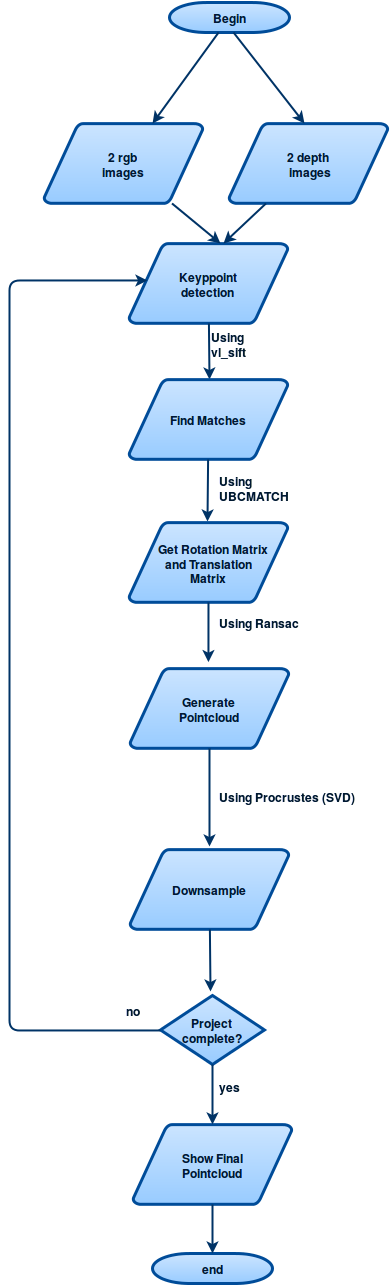

The diagram above was exported from draw.io. Its source (the exported page's mxGraphModel, read from the mxfile embedded in the PNG):
<mxGraphModel dx="827" dy="434" grid="1" gridSize="10" guides="1" tooltips="1" connect="1" arrows="1" fold="1" page="1" pageScale="1.5" pageWidth="826" pageHeight="1169" math="0" shadow="0">
  <root>
    <mxCell id="0" style=";html=1;" />
    <mxCell id="1" style=";html=1;" parent="0" />
    <mxCell id="2" value="Begin&lt;br&gt;" style="shape=mxgraph.flowchart.terminator;fillColor=#99CCFF;strokeColor=#004C99;strokeWidth=3;gradientColor=#CCE5FF;gradientDirection=north;fontColor=#001933;fontStyle=1;html=1;" vertex="1" parent="1">
      <mxGeometry x="281" y="9" width="120" height="30" as="geometry" />
    </mxCell>
    <mxCell id="3" value="2 rgb&lt;br&gt;images&lt;br&gt;" style="shape=mxgraph.flowchart.data;fillColor=#99CCFF;strokeColor=#004C99;strokeWidth=3;gradientColor=#CCE5FF;gradientDirection=north;fontColor=#001933;fontStyle=1;html=1;" vertex="1" parent="1">
      <mxGeometry x="155.5" y="130" width="159" height="80" as="geometry" />
    </mxCell>
    <mxCell id="6" value="Keyppoint&lt;br&gt;detection&lt;br&gt;" style="shape=mxgraph.flowchart.data;fillColor=#99CCFF;strokeColor=#004C99;strokeWidth=3;gradientColor=#CCE5FF;gradientDirection=north;fontColor=#001933;fontStyle=1;html=1;" vertex="1" parent="1">
      <mxGeometry x="240.5" y="250" width="159" height="80" as="geometry" />
    </mxCell>
    <mxCell id="9" style="fontColor=#001933;fontStyle=1;strokeColor=#003366;strokeWidth=2;html=1;" edge="1" parent="1" source="2" target="3">
      <mxGeometry relative="1" as="geometry" />
    </mxCell>
    <mxCell id="10" style="fontColor=#001933;fontStyle=1;strokeColor=#003366;strokeWidth=2;html=1;entryX=0.574;entryY=-0.004;entryPerimeter=0;" edge="1" parent="1" source="3" target="6">
      <mxGeometry relative="1" as="geometry" />
    </mxCell>
    <mxCell id="11" style="fontColor=#001933;fontStyle=1;strokeColor=#003366;strokeWidth=2;html=1;entryX=0.507;entryY=0.001;entryPerimeter=0;" edge="1" parent="1" source="6" target="302222b34b93ec93-71">
      <mxGeometry relative="1" as="geometry">
        <mxPoint x="314" y="381" as="targetPoint" />
      </mxGeometry>
    </mxCell>
    <mxCell id="42" value="Project&lt;br&gt;complete?" style="shape=mxgraph.flowchart.decision;fillColor=#99CCFF;strokeColor=#004C99;strokeWidth=3;gradientColor=#CCE5FF;gradientDirection=north;fontColor=#001933;fontStyle=1;html=1;" vertex="1" parent="1">
      <mxGeometry x="272" y="1002" width="104" height="69" as="geometry" />
    </mxCell>
    <mxCell id="44" value="Show Final&lt;br&gt;Pointcloud&lt;br&gt;" style="shape=mxgraph.flowchart.data;fillColor=#99CCFF;strokeColor=#004C99;strokeWidth=3;gradientColor=#CCE5FF;gradientDirection=north;fontColor=#001933;fontStyle=1;html=1;" vertex="1" parent="1">
      <mxGeometry x="244.5" y="1131" width="159" height="80" as="geometry" />
    </mxCell>
    <mxCell id="47" value="end" style="shape=mxgraph.flowchart.terminator;fillColor=#99CCFF;strokeColor=#004C99;strokeWidth=3;gradientColor=#CCE5FF;gradientDirection=north;fontColor=#001933;fontStyle=1;html=1;" vertex="1" parent="1">
      <mxGeometry x="264" y="1260" width="120" height="30" as="geometry" />
    </mxCell>
    <mxCell id="49" value="" style="edgeStyle=elbowEdgeStyle;elbow=vertical;exitX=0.5;exitY=1;exitPerimeter=0;entryX=0.5;entryY=0;entryPerimeter=0;fontColor=#001933;fontStyle=1;strokeColor=#003366;strokeWidth=2;html=1;" edge="1" parent="1" source="42" target="44">
      <mxGeometry x="1" y="-620" width="100" height="100" as="geometry">
        <mxPoint x="1" y="-520" as="sourcePoint" />
        <mxPoint x="101" y="-620" as="targetPoint" />
      </mxGeometry>
    </mxCell>
    <mxCell id="50" value="" style="edgeStyle=elbowEdgeStyle;elbow=vertical;exitX=0.5;exitY=1;exitPerimeter=0;entryX=0.5;entryY=0;entryPerimeter=0;fontColor=#001933;fontStyle=1;strokeColor=#003366;strokeWidth=2;html=1;" edge="1" parent="1" source="44" target="47">
      <mxGeometry x="1" y="-620" width="100" height="100" as="geometry">
        <mxPoint x="1" y="-520" as="sourcePoint" />
        <mxPoint x="101" y="-620" as="targetPoint" />
      </mxGeometry>
    </mxCell>
    <mxCell id="64" value="yes" style="text;fontColor=#001933;fontStyle=1;html=1;" vertex="1" parent="1">
      <mxGeometry x="329" y="1080" width="40" height="26" as="geometry" />
    </mxCell>
    <mxCell id="65" value="" style="edgeStyle=elbowEdgeStyle;elbow=horizontal;exitX=0;exitY=0.5;exitPerimeter=0;fontColor=#001933;fontStyle=1;strokeColor=#003366;strokeWidth=2;html=1;entryX=0.115;entryY=0.466;entryPerimeter=0;" edge="1" parent="1" source="42" target="6">
      <mxGeometry x="1" y="-620" width="100" height="100" as="geometry">
        <mxPoint x="1" y="-520" as="sourcePoint" />
        <mxPoint x="242" y="264" as="targetPoint" />
        <Array as="points">
          <mxPoint x="121" y="350" />
        </Array>
      </mxGeometry>
    </mxCell>
    <mxCell id="66" value="no" style="text;fontColor=#001933;fontStyle=1;html=1;" vertex="1" parent="1">
      <mxGeometry x="236" y="1004" width="40" height="26" as="geometry" />
    </mxCell>
    <mxCell id="302222b34b93ec93-66" value="2 depth&lt;br&gt;&amp;nbsp;images" style="shape=mxgraph.flowchart.data;fillColor=#99CCFF;strokeColor=#004C99;strokeWidth=3;gradientColor=#CCE5FF;gradientDirection=north;fontColor=#001933;fontStyle=1;html=1;" vertex="1" parent="1">
      <mxGeometry x="340.5" y="130" width="159" height="80" as="geometry" />
    </mxCell>
    <mxCell id="302222b34b93ec93-69" style="fontColor=#001933;fontStyle=1;strokeColor=#003366;strokeWidth=2;html=1;exitX=0.534;exitY=1.002;exitPerimeter=0;entryX=0.477;entryY=-0.004;entryPerimeter=0;" edge="1" parent="1" source="2" target="302222b34b93ec93-66">
      <mxGeometry relative="1" as="geometry">
        <mxPoint x="353.51503759398497" y="-71.00000000000011" as="sourcePoint" />
        <mxPoint x="262.2932330827068" y="140" as="targetPoint" />
      </mxGeometry>
    </mxCell>
    <mxCell id="302222b34b93ec93-70" style="fontColor=#001933;fontStyle=1;strokeColor=#003366;strokeWidth=2;html=1;entryX=0.596;entryY=-0.004;entryPerimeter=0;" edge="1" parent="1" source="302222b34b93ec93-66" target="6">
      <mxGeometry relative="1" as="geometry">
        <mxPoint x="273.33333333333326" y="220" as="sourcePoint" />
        <mxPoint x="301.66666666666674" y="260" as="targetPoint" />
        <Array as="points" />
      </mxGeometry>
    </mxCell>
    <mxCell id="302222b34b93ec93-71" value="Find Matches&lt;br&gt;" style="shape=mxgraph.flowchart.data;fillColor=#99CCFF;strokeColor=#004C99;strokeWidth=3;gradientColor=#CCE5FF;gradientDirection=north;fontColor=#001933;fontStyle=1;html=1;" vertex="1" parent="1">
      <mxGeometry x="240.5" y="386" width="159" height="80" as="geometry" />
    </mxCell>
    <mxCell id="302222b34b93ec93-72" style="entryX=0.492;entryY=-0.007;entryPerimeter=0;fontColor=#001933;fontStyle=1;strokeColor=#003366;strokeWidth=2;html=1;" edge="1" parent="1" source="302222b34b93ec93-71" target="302222b34b93ec93-75">
      <mxGeometry x="319.9411764705883" y="466" as="geometry">
        <mxPoint x="319.9411764705883" y="525.6470588235295" as="targetPoint" />
      </mxGeometry>
    </mxCell>
    <mxCell id="302222b34b93ec93-73" value="Using&lt;br&gt;vl_sift&lt;br&gt;" style="text;fontColor=#001933;fontStyle=1;html=1;" vertex="1" parent="1">
      <mxGeometry x="321" y="330" width="40" height="26" as="geometry" />
    </mxCell>
    <mxCell id="302222b34b93ec93-74" value="Using&lt;br&gt;UBCMATCH&lt;br&gt;" style="text;fontColor=#001933;fontStyle=1;html=1;" vertex="1" parent="1">
      <mxGeometry x="329" y="474" width="40" height="26" as="geometry" />
    </mxCell>
    <mxCell id="302222b34b93ec93-75" value="&amp;nbsp;&amp;nbsp; Get Rotation Matrix&lt;br&gt;and Translation&lt;br&gt;Matrix&lt;br&gt;" style="shape=mxgraph.flowchart.data;fillColor=#99CCFF;strokeColor=#004C99;strokeWidth=3;gradientColor=#CCE5FF;gradientDirection=north;fontColor=#001933;fontStyle=1;html=1;" vertex="1" parent="1">
      <mxGeometry x="240.5" y="529" width="159" height="80" as="geometry" />
    </mxCell>
    <mxCell id="302222b34b93ec93-76" style="entryX=0.5;entryY=0;entryPerimeter=0;fontColor=#001933;fontStyle=1;strokeColor=#003366;strokeWidth=2;html=1;" edge="1" parent="1" source="302222b34b93ec93-75">
      <mxGeometry x="319.9411764705883" y="609" as="geometry">
        <mxPoint x="319.9411764705883" y="668.6470588235295" as="targetPoint" />
      </mxGeometry>
    </mxCell>
    <mxCell id="302222b34b93ec93-78" value="Generate&lt;br&gt;Pointcloud&lt;br&gt;" style="shape=mxgraph.flowchart.data;fillColor=#99CCFF;strokeColor=#004C99;strokeWidth=3;gradientColor=#CCE5FF;gradientDirection=north;fontColor=#001933;fontStyle=1;html=1;" vertex="1" parent="1">
      <mxGeometry x="241.5" y="675" width="159" height="80" as="geometry" />
    </mxCell>
    <mxCell id="302222b34b93ec93-79" style="entryX=0.501;entryY=-0.035;entryPerimeter=0;fontColor=#001933;fontStyle=1;strokeColor=#003366;strokeWidth=2;html=1;" edge="1" parent="1" source="302222b34b93ec93-78" target="302222b34b93ec93-81">
      <mxGeometry x="320.9411764705883" y="755" as="geometry">
        <mxPoint x="320.9411764705883" y="814.6470588235295" as="targetPoint" />
      </mxGeometry>
    </mxCell>
    <mxCell id="302222b34b93ec93-80" value="Using Ransac&lt;br&gt;" style="text;fontColor=#001933;fontStyle=1;html=1;" vertex="1" parent="1">
      <mxGeometry x="329" y="616" width="40" height="26" as="geometry" />
    </mxCell>
    <mxCell id="302222b34b93ec93-81" value="Downsample" style="shape=mxgraph.flowchart.data;fillColor=#99CCFF;strokeColor=#004C99;strokeWidth=3;gradientColor=#CCE5FF;gradientDirection=north;fontColor=#001933;fontStyle=1;html=1;" vertex="1" parent="1">
      <mxGeometry x="241.5" y="856" width="159" height="80" as="geometry" />
    </mxCell>
    <mxCell id="302222b34b93ec93-82" style="fontColor=#001933;fontStyle=1;strokeColor=#003366;strokeWidth=2;html=1;" edge="1" parent="1" source="302222b34b93ec93-81">
      <mxGeometry x="319.9411764705883" y="896" as="geometry">
        <mxPoint x="322" y="998" as="targetPoint" />
      </mxGeometry>
    </mxCell>
    <mxCell id="302222b34b93ec93-85" value="Using Procrustes (SVD)&lt;br&gt;" style="text;fontColor=#001933;fontStyle=1;html=1;" vertex="1" parent="1">
      <mxGeometry x="329" y="790" width="40" height="26" as="geometry" />
    </mxCell>
  </root>
</mxGraphModel>